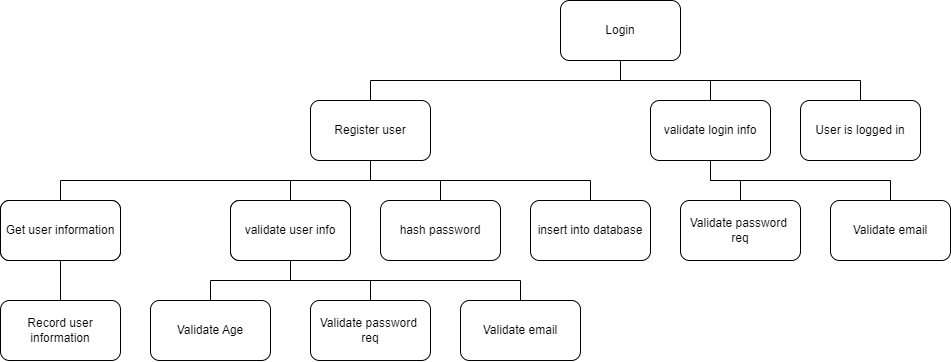

The diagram above was exported from draw.io. Its source (the exported page's mxGraphModel, read from the mxfile embedded in the PNG):
<mxGraphModel dx="1876" dy="552" grid="1" gridSize="10" guides="1" tooltips="1" connect="1" arrows="1" fold="1" page="1" pageScale="1" pageWidth="827" pageHeight="1169" math="0" shadow="0">
  <root>
    <mxCell id="WIyWlLk6GJQsqaUBKTNV-0" />
    <mxCell id="WIyWlLk6GJQsqaUBKTNV-1" parent="WIyWlLk6GJQsqaUBKTNV-0" />
    <mxCell id="VVw09N_40lLUuIqLd5vR-4" style="edgeStyle=orthogonalEdgeStyle;rounded=0;orthogonalLoop=1;jettySize=auto;html=1;entryX=0.5;entryY=0;entryDx=0;entryDy=0;endArrow=none;endFill=0;" edge="1" parent="WIyWlLk6GJQsqaUBKTNV-1" source="-Q0osp29YIrvLorOT4F8-0" target="-Q0osp29YIrvLorOT4F8-8">
      <mxGeometry relative="1" as="geometry">
        <Array as="points">
          <mxPoint x="250" y="340" />
          <mxPoint x="-60" y="340" />
        </Array>
      </mxGeometry>
    </mxCell>
    <mxCell id="VVw09N_40lLUuIqLd5vR-5" style="edgeStyle=orthogonalEdgeStyle;rounded=0;orthogonalLoop=1;jettySize=auto;html=1;endArrow=none;endFill=0;" edge="1" parent="WIyWlLk6GJQsqaUBKTNV-1" source="-Q0osp29YIrvLorOT4F8-0" target="-Q0osp29YIrvLorOT4F8-24">
      <mxGeometry relative="1" as="geometry">
        <Array as="points">
          <mxPoint x="250" y="340" />
          <mxPoint x="170" y="340" />
        </Array>
      </mxGeometry>
    </mxCell>
    <mxCell id="VVw09N_40lLUuIqLd5vR-6" style="edgeStyle=orthogonalEdgeStyle;rounded=0;orthogonalLoop=1;jettySize=auto;html=1;entryX=0.5;entryY=0;entryDx=0;entryDy=0;endArrow=none;endFill=0;" edge="1" parent="WIyWlLk6GJQsqaUBKTNV-1" source="-Q0osp29YIrvLorOT4F8-0" target="-Q0osp29YIrvLorOT4F8-31">
      <mxGeometry relative="1" as="geometry" />
    </mxCell>
    <mxCell id="VVw09N_40lLUuIqLd5vR-7" style="edgeStyle=orthogonalEdgeStyle;rounded=0;orthogonalLoop=1;jettySize=auto;html=1;entryX=0.5;entryY=0;entryDx=0;entryDy=0;endArrow=none;endFill=0;strokeWidth=1;" edge="1" parent="WIyWlLk6GJQsqaUBKTNV-1" source="-Q0osp29YIrvLorOT4F8-0" target="-Q0osp29YIrvLorOT4F8-33">
      <mxGeometry relative="1" as="geometry">
        <Array as="points">
          <mxPoint x="250" y="340" />
          <mxPoint x="470" y="340" />
        </Array>
      </mxGeometry>
    </mxCell>
    <mxCell id="-Q0osp29YIrvLorOT4F8-0" value="Register user" style="rounded=1;whiteSpace=wrap;html=1;" parent="WIyWlLk6GJQsqaUBKTNV-1" vertex="1">
      <mxGeometry x="190" y="260" width="120" height="60" as="geometry" />
    </mxCell>
    <mxCell id="-Q0osp29YIrvLorOT4F8-5" style="edgeStyle=orthogonalEdgeStyle;rounded=0;orthogonalLoop=1;jettySize=auto;html=1;entryX=0.5;entryY=0;entryDx=0;entryDy=0;endArrow=none;endFill=0;" parent="WIyWlLk6GJQsqaUBKTNV-1" source="-Q0osp29YIrvLorOT4F8-1" target="-Q0osp29YIrvLorOT4F8-4" edge="1">
      <mxGeometry relative="1" as="geometry" />
    </mxCell>
    <mxCell id="-Q0osp29YIrvLorOT4F8-1" value="Validate user info" style="rounded=1;whiteSpace=wrap;html=1;" parent="WIyWlLk6GJQsqaUBKTNV-1" vertex="1">
      <mxGeometry x="-120" y="360" width="120" height="60" as="geometry" />
    </mxCell>
    <mxCell id="-Q0osp29YIrvLorOT4F8-4" value="Record user information" style="rounded=1;whiteSpace=wrap;html=1;" parent="WIyWlLk6GJQsqaUBKTNV-1" vertex="1">
      <mxGeometry x="-120" y="460" width="120" height="60" as="geometry" />
    </mxCell>
    <mxCell id="-Q0osp29YIrvLorOT4F8-8" value="Get user information" style="rounded=1;whiteSpace=wrap;html=1;" parent="WIyWlLk6GJQsqaUBKTNV-1" vertex="1">
      <mxGeometry x="-120" y="360" width="120" height="60" as="geometry" />
    </mxCell>
    <mxCell id="-Q0osp29YIrvLorOT4F8-19" style="edgeStyle=orthogonalEdgeStyle;rounded=0;orthogonalLoop=1;jettySize=auto;html=1;entryX=0.5;entryY=0;entryDx=0;entryDy=0;endArrow=none;endFill=0;" parent="WIyWlLk6GJQsqaUBKTNV-1" source="-Q0osp29YIrvLorOT4F8-21" target="-Q0osp29YIrvLorOT4F8-22" edge="1">
      <mxGeometry relative="1" as="geometry" />
    </mxCell>
    <mxCell id="-Q0osp29YIrvLorOT4F8-21" value="Validate user info" style="rounded=1;whiteSpace=wrap;html=1;" parent="WIyWlLk6GJQsqaUBKTNV-1" vertex="1">
      <mxGeometry x="110" y="360" width="120" height="60" as="geometry" />
    </mxCell>
    <mxCell id="-Q0osp29YIrvLorOT4F8-22" value="Validate Age" style="rounded=1;whiteSpace=wrap;html=1;" parent="WIyWlLk6GJQsqaUBKTNV-1" vertex="1">
      <mxGeometry x="30" y="460" width="120" height="60" as="geometry" />
    </mxCell>
    <mxCell id="-Q0osp29YIrvLorOT4F8-23" value="Validate password&amp;nbsp;&lt;div&gt;req&lt;/div&gt;" style="rounded=1;whiteSpace=wrap;html=1;" parent="WIyWlLk6GJQsqaUBKTNV-1" vertex="1">
      <mxGeometry x="190" y="460" width="120" height="60" as="geometry" />
    </mxCell>
    <mxCell id="zvP27doLcbBTD-NjVl9T-13" style="edgeStyle=orthogonalEdgeStyle;rounded=0;orthogonalLoop=1;jettySize=auto;html=1;entryX=0.5;entryY=0;entryDx=0;entryDy=0;endArrow=none;endFill=0;" parent="WIyWlLk6GJQsqaUBKTNV-1" source="-Q0osp29YIrvLorOT4F8-24" target="-Q0osp29YIrvLorOT4F8-23" edge="1">
      <mxGeometry relative="1" as="geometry" />
    </mxCell>
    <mxCell id="zvP27doLcbBTD-NjVl9T-14" style="edgeStyle=orthogonalEdgeStyle;rounded=0;orthogonalLoop=1;jettySize=auto;html=1;endArrow=none;endFill=0;" parent="WIyWlLk6GJQsqaUBKTNV-1" source="-Q0osp29YIrvLorOT4F8-24" target="zvP27doLcbBTD-NjVl9T-12" edge="1">
      <mxGeometry relative="1" as="geometry">
        <Array as="points">
          <mxPoint x="170" y="440" />
          <mxPoint x="400" y="440" />
        </Array>
      </mxGeometry>
    </mxCell>
    <mxCell id="-Q0osp29YIrvLorOT4F8-24" value="validate user info" style="rounded=1;whiteSpace=wrap;html=1;" parent="WIyWlLk6GJQsqaUBKTNV-1" vertex="1">
      <mxGeometry x="110" y="360" width="120" height="60" as="geometry" />
    </mxCell>
    <mxCell id="-Q0osp29YIrvLorOT4F8-31" value="hash password" style="rounded=1;whiteSpace=wrap;html=1;" parent="WIyWlLk6GJQsqaUBKTNV-1" vertex="1">
      <mxGeometry x="260" y="360" width="120" height="60" as="geometry" />
    </mxCell>
    <mxCell id="-Q0osp29YIrvLorOT4F8-33" value="insert into database" style="rounded=1;whiteSpace=wrap;html=1;" parent="WIyWlLk6GJQsqaUBKTNV-1" vertex="1">
      <mxGeometry x="410" y="360" width="120" height="60" as="geometry" />
    </mxCell>
    <mxCell id="zvP27doLcbBTD-NjVl9T-3" style="edgeStyle=orthogonalEdgeStyle;rounded=0;orthogonalLoop=1;jettySize=auto;html=1;entryX=0.5;entryY=0;entryDx=0;entryDy=0;endArrow=none;endFill=0;" parent="WIyWlLk6GJQsqaUBKTNV-1" source="zvP27doLcbBTD-NjVl9T-0" target="-Q0osp29YIrvLorOT4F8-0" edge="1">
      <mxGeometry relative="1" as="geometry">
        <Array as="points">
          <mxPoint x="500" y="240" />
          <mxPoint x="250" y="240" />
        </Array>
      </mxGeometry>
    </mxCell>
    <mxCell id="zvP27doLcbBTD-NjVl9T-4" style="edgeStyle=orthogonalEdgeStyle;rounded=0;orthogonalLoop=1;jettySize=auto;html=1;entryX=0.5;entryY=0;entryDx=0;entryDy=0;endArrow=none;endFill=0;" parent="WIyWlLk6GJQsqaUBKTNV-1" source="zvP27doLcbBTD-NjVl9T-0" target="zvP27doLcbBTD-NjVl9T-1" edge="1">
      <mxGeometry relative="1" as="geometry" />
    </mxCell>
    <mxCell id="zvP27doLcbBTD-NjVl9T-0" value="Login" style="rounded=1;whiteSpace=wrap;html=1;" parent="WIyWlLk6GJQsqaUBKTNV-1" vertex="1">
      <mxGeometry x="440" y="160" width="120" height="60" as="geometry" />
    </mxCell>
    <mxCell id="VVw09N_40lLUuIqLd5vR-2" style="edgeStyle=orthogonalEdgeStyle;rounded=0;orthogonalLoop=1;jettySize=auto;html=1;endArrow=none;endFill=0;" edge="1" parent="WIyWlLk6GJQsqaUBKTNV-1" source="zvP27doLcbBTD-NjVl9T-1" target="VVw09N_40lLUuIqLd5vR-0">
      <mxGeometry relative="1" as="geometry" />
    </mxCell>
    <mxCell id="VVw09N_40lLUuIqLd5vR-3" style="edgeStyle=orthogonalEdgeStyle;rounded=0;orthogonalLoop=1;jettySize=auto;html=1;entryX=0.5;entryY=0;entryDx=0;entryDy=0;endArrow=none;endFill=0;" edge="1" parent="WIyWlLk6GJQsqaUBKTNV-1" source="zvP27doLcbBTD-NjVl9T-1" target="VVw09N_40lLUuIqLd5vR-1">
      <mxGeometry relative="1" as="geometry">
        <Array as="points">
          <mxPoint x="590" y="340" />
          <mxPoint x="770" y="340" />
        </Array>
      </mxGeometry>
    </mxCell>
    <mxCell id="zvP27doLcbBTD-NjVl9T-1" value="validate login info" style="rounded=1;whiteSpace=wrap;html=1;" parent="WIyWlLk6GJQsqaUBKTNV-1" vertex="1">
      <mxGeometry x="530" y="260" width="120" height="60" as="geometry" />
    </mxCell>
    <mxCell id="zvP27doLcbBTD-NjVl9T-11" style="edgeStyle=orthogonalEdgeStyle;rounded=0;orthogonalLoop=1;jettySize=auto;html=1;entryX=0.5;entryY=1;entryDx=0;entryDy=0;endArrow=none;endFill=0;" parent="WIyWlLk6GJQsqaUBKTNV-1" source="zvP27doLcbBTD-NjVl9T-2" target="zvP27doLcbBTD-NjVl9T-0" edge="1">
      <mxGeometry relative="1" as="geometry">
        <Array as="points">
          <mxPoint x="740" y="240" />
          <mxPoint x="500" y="240" />
        </Array>
      </mxGeometry>
    </mxCell>
    <mxCell id="zvP27doLcbBTD-NjVl9T-2" value="User is logged in" style="rounded=1;whiteSpace=wrap;html=1;" parent="WIyWlLk6GJQsqaUBKTNV-1" vertex="1">
      <mxGeometry x="680" y="260" width="120" height="60" as="geometry" />
    </mxCell>
    <mxCell id="zvP27doLcbBTD-NjVl9T-12" value="Validate email" style="rounded=1;whiteSpace=wrap;html=1;" parent="WIyWlLk6GJQsqaUBKTNV-1" vertex="1">
      <mxGeometry x="340" y="460" width="120" height="60" as="geometry" />
    </mxCell>
    <mxCell id="VVw09N_40lLUuIqLd5vR-0" value="Validate password&amp;nbsp;&lt;div&gt;req&lt;/div&gt;" style="rounded=1;whiteSpace=wrap;html=1;" vertex="1" parent="WIyWlLk6GJQsqaUBKTNV-1">
      <mxGeometry x="560" y="360" width="120" height="60" as="geometry" />
    </mxCell>
    <mxCell id="VVw09N_40lLUuIqLd5vR-1" value="Validate email" style="rounded=1;whiteSpace=wrap;html=1;" vertex="1" parent="WIyWlLk6GJQsqaUBKTNV-1">
      <mxGeometry x="710" y="360" width="120" height="60" as="geometry" />
    </mxCell>
  </root>
</mxGraphModel>